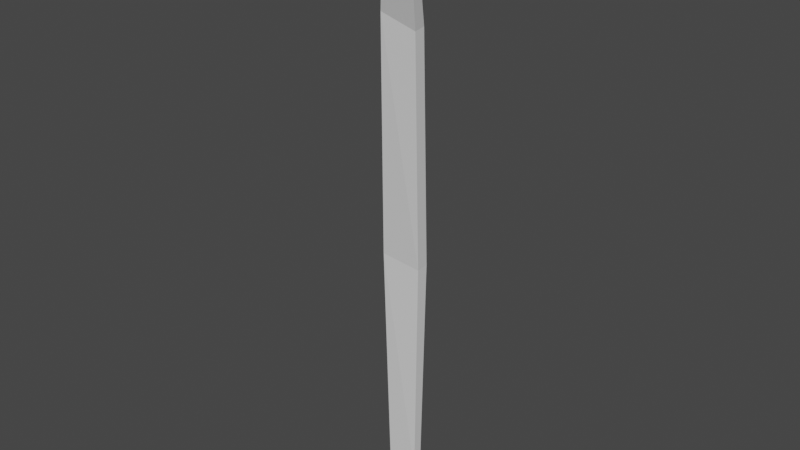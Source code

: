 # Source: grass_blend.blend  (saved by Blender 2.82.7; exported with 4.5.12 LTS)
import bpy
from mathutils import Matrix  # noqa: F401  (used for matrix-valued properties, if any)

bpy.ops.wm.read_factory_settings(use_empty=True)
scene = bpy.context.scene
scene.name = 'Scene'

# ---- collections
col_collection = bpy.data.collections.new('Collection'); scene.collection.children.link(col_collection)

# ---- materials (node trees are filled in below, after node groups)
mat_material = bpy.data.materials.new('Material')
mat_material.alpha_threshold = 0.0
mat_material.use_transparent_shadow = False
mat_material.line_color = (0.0, 0.0, 0.0, 1.0)

# ---- material node trees
mat_material.use_nodes = True; mat_material.node_tree.nodes.clear()
_N = mat_material.node_tree.nodes; _L = mat_material.node_tree.links
n0 = _N.new('ShaderNodeOutputMaterial'); n0.name = 'Material Output'; n0.location = (300, 300)
n1 = _N.new('ShaderNodeBsdfPrincipled'); n1.name = 'Principled BSDF'; n1.location = (10, 300)
n1.distribution = 'GGX'
n1.subsurface_method = 'BURLEY'
n1.inputs[2].default_value = 0.4
n1.inputs[3].default_value = 1.45
n1.inputs[27].default_value = (0.0, 0.0, 0.0, 1.0)
n1.inputs[28].default_value = 1.0
_L.new(n1.outputs[0], n0.inputs[0])
n0.is_active_output = True

# ---- world
world_world = bpy.data.worlds.new('World'); scene.world = world_world
world_world.use_nodes = True; world_world.node_tree.nodes.clear()
_N = world_world.node_tree.nodes; _L = world_world.node_tree.links
n0 = _N.new('ShaderNodeOutputWorld'); n0.name = 'World Output'; n0.location = (300, 300)
n1 = _N.new('ShaderNodeBackground'); n1.name = 'Background'; n1.location = (10, 300)
n1.inputs[0].default_value = (0.05088, 0.05088, 0.05088, 1.0)
_L.new(n1.outputs[0], n0.inputs[0])
n0.is_active_output = True
world_world.color = (0.05088, 0.05088, 0.05088)
world_world.use_sun_shadow = False
world_world.sun_shadow_jitter_overblur = 0.0

# ---- meshes
me_cube = bpy.data.meshes.new('Cube')
me_cube.from_pydata([(0.1014, -0.1077, 0.959), (0.02671, 0.00789, -0.03004), (0.1014, -0.1203, 0.9568), (0.02671, -0.00789, -0.03004), (0.06502, -0.1134, 0.9737), (-0.02671, 0.00789, -0.03004), (0.06502, -0.1261, 0.9716), (-0.02671, -0.00789, -0.03004), (0.04014, 0.002336, 0.3785), (-0.02695, -0.02232, 0.3864), (0.04014, -0.01869, 0.3771), (-0.02695, -0.001291, 0.3878), (0.01317, -0.07159, 0.7966), (0.06817, -0.04506, 0.7797), (0.06817, -0.06388, 0.7769), (0.01317, -0.05277, 0.7995)], [], [(0, 4, 6, 2), (14, 2, 6, 12), (12, 6, 4, 15), (5, 1, 3, 7), (13, 0, 2, 14), (15, 4, 0, 13), (5, 11, 8, 1), (1, 8, 10, 3), (7, 9, 11, 5), (3, 10, 9, 7), (11, 15, 13, 8), (8, 13, 14, 10), (9, 12, 15, 11), (10, 14, 12, 9)])
_uv = me_cube.uv_layers.new(name='UVMap')
_uv.uv.foreach_set('vector', [0.625, 0.5, 0.875, 0.5, 0.875, 0.75, 0.625, 0.75, 0.5909, 0.75, 0.625, 0.75, 0.625, 1.0, 0.5909, 1.0, 0.5909, 0.0, 0.625, 0.0, 0.625, 0.25, 0.5909, 0.25, 0.125, 0.5, 0.375, 0.5, 0.375, 0.75, 0.125, 0.75, 0.5909, 0.5, 0.625, 0.5, 0.625, 0.75, 0.5909, 0.75, 0.5909, 0.25, 0.625, 0.25, 0.625, 0.5, 0.5909, 0.5, 0.375, 0.25, 0.5567, 0.25, 0.5567, 0.5, 0.375, 0.5, 0.375, 0.5, 0.5567, 0.5, 0.5567, 0.75, 0.375, 0.75, 0.375, 0.0, 0.5567, 0.0, 0.5567, 0.25, 0.375, 0.25, 0.375, 0.75, 0.5567, 0.75, 0.5567, 1.0, 0.375, 1.0, 0.5567, 0.25, 0.5909, 0.25, 0.5909, 0.5, 0.5567, 0.5, 0.5567, 0.5, 0.5909, 0.5, 0.5909, 0.75, 0.5567, 0.75, 0.5567, 0.0, 0.5909, 0.0, 0.5909, 0.25, 0.5567, 0.25, 0.5567, 0.75, 0.5909, 0.75, 0.5909, 1.0, 0.5567, 1.0])
me_cube.materials.append(mat_material)
me_cube.use_remesh_preserve_volume = False
me_cube.use_remesh_preserve_attributes = False
me_cube.use_mirror_vertex_groups = False
me_cube.update()

# ---- objects
ob_grass = bpy.data.objects.new('grass', me_cube)

# ---- transforms, parenting, visibility, modifiers, constraints
ob_grass.location = (0.0, 0.0, 0.0)
ob_grass.lock_rotations_4d = False
ob_grass.empty_display_type = 'ARROWS'
ob_grass.lineart.crease_threshold = 0.0

# ---- collection membership
col_collection.objects.link(ob_grass)

# ---- scene / render settings (as saved in the file)
scene.frame_start = 1; scene.frame_end = 250; scene.frame_set(1)
scene.render.engine = 'BLENDER_EEVEE_NEXT'
scene.cycles.use_denoising = False
scene.cycles.samples = 128
scene.cycles.sampling_pattern = 'TABULATED_SOBOL'
scene.cycles.use_adaptive_sampling = False
scene.cycles.use_light_tree = False
scene.view_settings.view_transform = 'Filmic'
bpy.context.view_layer.update()

# ---- added for rendering (the .blend has no active camera and no usable light): camera, sun
cam_auto = bpy.data.cameras.new('AutoCamera')
cam_auto.lens = 50.0
cam_auto.sensor_width = 36.0
cam_auto.clip_end = 1000.0
ob_auto_camera = bpy.data.objects.new('AutoCamera', cam_auto)
scene.collection.objects.link(ob_auto_camera)
ob_auto_camera.location = (0.981678, -1.19243, 1.22739)
ob_auto_camera.rotation_euler = (1.09748, -7.21219e-08, 0.694738)
scene.camera = ob_auto_camera
light_auto_sun = bpy.data.lights.new('AutoSun', 'SUN')
light_auto_sun.energy = 3.0
light_auto_sun.angle = 0.0523599
ob_auto_sun = bpy.data.objects.new('AutoSun', light_auto_sun)
scene.collection.objects.link(ob_auto_sun)
ob_auto_sun.rotation_euler = (0.872665, 0.174533, 0.523599)
bpy.context.view_layer.update()
